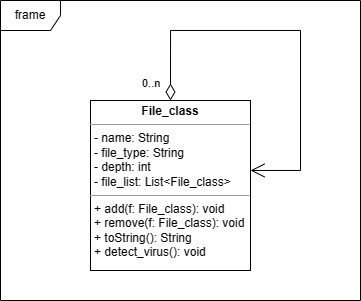

The diagram above was exported from draw.io. Its source (the exported page's mxGraphModel, read from the mxfile embedded in the PNG):
<mxGraphModel dx="595" dy="325" grid="1" gridSize="10" guides="1" tooltips="1" connect="1" arrows="1" fold="1" page="1" pageScale="1" pageWidth="827" pageHeight="1169" background="#ffffff" math="0" shadow="0">
  <root>
    <mxCell id="0" />
    <mxCell id="1" parent="0" />
    <mxCell id="blMYAYYS9ff5UgD-xwQm-1" value="frame" style="shape=umlFrame;whiteSpace=wrap;html=1;pointerEvents=0;" vertex="1" parent="1">
      <mxGeometry x="200" y="150" width="360" height="300" as="geometry" />
    </mxCell>
    <mxCell id="blMYAYYS9ff5UgD-xwQm-6" value="&lt;p style=&quot;margin:0px;margin-top:4px;text-align:center;&quot;&gt;&lt;b&gt;File_class&lt;/b&gt;&lt;br&gt;&lt;/p&gt;&lt;hr size=&quot;1&quot;&gt;&lt;p style=&quot;margin:0px;margin-left:4px;&quot;&gt;- name: String&lt;/p&gt;&lt;p style=&quot;margin:0px;margin-left:4px;&quot;&gt;- file_type: String&lt;/p&gt;&lt;p style=&quot;margin:0px;margin-left:4px;&quot;&gt;- depth: int&lt;/p&gt;&lt;p style=&quot;margin:0px;margin-left:4px;&quot;&gt;- file_list: List&amp;lt;File_class&amp;gt;&lt;/p&gt;&lt;hr size=&quot;1&quot;&gt;&lt;p style=&quot;margin:0px;margin-left:4px;&quot;&gt;+ add(f: File_class): void&lt;/p&gt;&lt;p style=&quot;margin:0px;margin-left:4px;&quot;&gt;+ remove(f: File_class): void&lt;/p&gt;&lt;p style=&quot;margin:0px;margin-left:4px;&quot;&gt;+ toString(): String&lt;/p&gt;&lt;p style=&quot;margin:0px;margin-left:4px;&quot;&gt;+ detect_virus(): void&lt;/p&gt;" style="verticalAlign=top;align=left;overflow=fill;fontSize=12;fontFamily=Helvetica;html=1;whiteSpace=wrap;" vertex="1" parent="1">
      <mxGeometry x="290" y="249.99" width="160" height="170" as="geometry" />
    </mxCell>
    <mxCell id="blMYAYYS9ff5UgD-xwQm-7" value="" style="endArrow=open;html=1;endSize=12;startArrow=diamondThin;startSize=14;startFill=0;edgeStyle=orthogonalEdgeStyle;rounded=0;exitX=0.5;exitY=0;exitDx=0;exitDy=0;elbow=vertical;" edge="1" parent="1" source="blMYAYYS9ff5UgD-xwQm-6" target="blMYAYYS9ff5UgD-xwQm-6">
      <mxGeometry x="0.3936" y="60" relative="1" as="geometry">
        <mxPoint x="300" y="309.99" as="sourcePoint" />
        <mxPoint x="460" y="309.99" as="targetPoint" />
        <Array as="points">
          <mxPoint x="370" y="179.99" />
          <mxPoint x="500" y="179.99" />
          <mxPoint x="500" y="319.99" />
        </Array>
        <mxPoint as="offset" />
      </mxGeometry>
    </mxCell>
    <mxCell id="blMYAYYS9ff5UgD-xwQm-8" value="0..n" style="edgeLabel;resizable=0;html=1;align=left;verticalAlign=top;" connectable="0" vertex="1" parent="blMYAYYS9ff5UgD-xwQm-7">
      <mxGeometry x="-1" relative="1" as="geometry">
        <mxPoint x="-30" y="-30" as="offset" />
      </mxGeometry>
    </mxCell>
  </root>
</mxGraphModel>